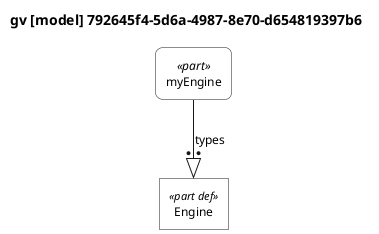

The diagram above was rendered by PlantUML. Its source (embedded in the PNG):
@startuml

skinparam monochrome true
skinparam wrapWidth 300
skinparam defaultFontSize 12
skinparam defaultFontName Helvetica

' Definitions: sharp corners, plain background
skinparam rectangle<<part def>> {
    RoundCorner 0
    BackgroundColor white
    StereotypeFontSize 11
}
skinparam rectangle<<item def>> {
    RoundCorner 0
    BackgroundColor white
}
skinparam rectangle<<attribute def>> {
    RoundCorner 0
    BackgroundColor white
}
skinparam rectangle<<port def>> {
    RoundCorner 0
    BackgroundColor white
}
skinparam rectangle<<action def>> {
    RoundCorner 0
    BackgroundColor white
}
skinparam rectangle<<state def>> {
    RoundCorner 0
    BackgroundColor white
}
skinparam rectangle<<requirement def>> {
    RoundCorner 0
    BackgroundColor white
}
skinparam rectangle<<view def>> {
    RoundCorner 0
    BackgroundColor white
}
skinparam rectangle<<viewpoint def>> {
    RoundCorner 0
    BackgroundColor white
}
skinparam rectangle<<enumeration def>> {
    RoundCorner 0
    BackgroundColor white
}

' Usages: rounded corners, plain background
skinparam rectangle<<part>> {
    RoundCorner 15
    BackgroundColor white
}
skinparam rectangle<<item>> {
    RoundCorner 15
    BackgroundColor white
}
skinparam rectangle<<attribute>> {
    RoundCorner 15
    BackgroundColor white
}
skinparam rectangle<<port>> {
    RoundCorner 15
    BackgroundColor white
}
skinparam rectangle<<action>> {
    RoundCorner 15
    BackgroundColor white
}
skinparam rectangle<<state>> {
    RoundCorner 15
    BackgroundColor white
}
skinparam rectangle<<requirement>> {
    RoundCorner 15
    BackgroundColor white
}
skinparam rectangle<<view>> {
    RoundCorner 15
    BackgroundColor white
}
skinparam rectangle<<viewpoint>> {
    RoundCorner 15
    BackgroundColor white
}
skinparam rectangle<<enumeration>> {
    RoundCorner 15
    BackgroundColor white
}

' Views as folders
skinparam folder<<view def>> {
    BackgroundColor white
}
skinparam folder<<view>> {
    BackgroundColor white
}

top to bottom direction

title gv [model] 792645f4-5d6a-4987-8e70-d654819397b6

hide circle

rectangle "Engine" as E1 <<part def>>
rectangle "myEngine" as E2 <<part>>

E2 --:|> E1 : types

@enduml